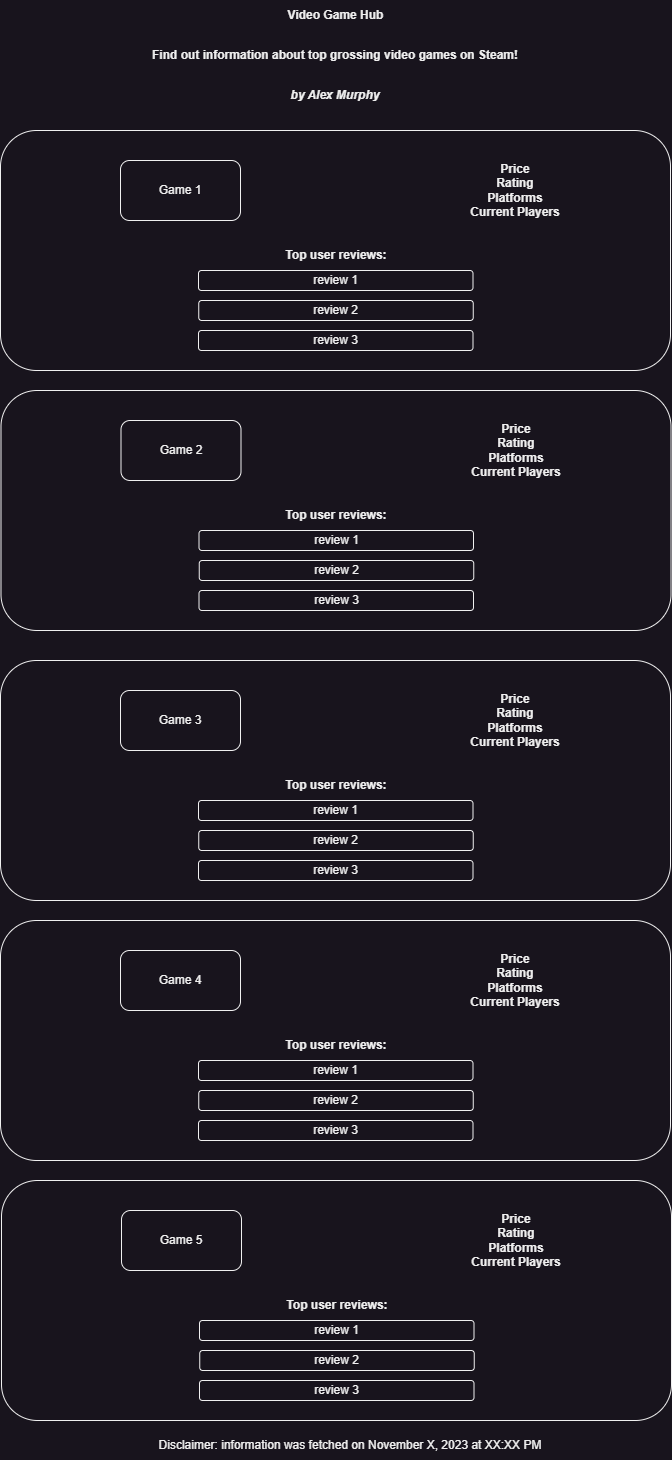

The diagram above was exported from draw.io. Its source (the exported page's mxGraphModel, read from the mxfile embedded in the PNG):
<mxGraphModel dx="1434" dy="836" grid="1" gridSize="10" guides="1" tooltips="1" connect="1" arrows="1" fold="1" page="1" pageScale="1" pageWidth="850" pageHeight="1100" math="0" shadow="0">
  <root>
    <mxCell id="0" />
    <mxCell id="1" parent="0" />
    <mxCell id="gTq0HfhYKbJOwFUmwhoU-1" value="&lt;b&gt;Video Game Hub&lt;/b&gt;" style="text;html=1;strokeColor=none;fillColor=none;align=center;verticalAlign=middle;whiteSpace=wrap;rounded=0;" parent="1" vertex="1">
      <mxGeometry x="353" y="40" width="145" height="30" as="geometry" />
    </mxCell>
    <mxCell id="gTq0HfhYKbJOwFUmwhoU-2" value="&lt;b&gt;Find out information about top grossing video games on Steam!&lt;/b&gt;" style="text;html=1;strokeColor=none;fillColor=none;align=center;verticalAlign=middle;whiteSpace=wrap;rounded=0;" parent="1" vertex="1">
      <mxGeometry x="185" y="80" width="480" height="30" as="geometry" />
    </mxCell>
    <mxCell id="gTq0HfhYKbJOwFUmwhoU-4" value="&lt;b&gt;&lt;i&gt;by Alex Murphy&lt;/i&gt;&lt;/b&gt;" style="text;html=1;strokeColor=none;fillColor=none;align=center;verticalAlign=middle;whiteSpace=wrap;rounded=0;" parent="1" vertex="1">
      <mxGeometry x="185" y="120" width="480" height="30" as="geometry" />
    </mxCell>
    <mxCell id="gTq0HfhYKbJOwFUmwhoU-6" value="" style="rounded=1;whiteSpace=wrap;html=1;movable=1;resizable=1;rotatable=1;deletable=1;editable=1;locked=0;connectable=1;" parent="1" vertex="1">
      <mxGeometry x="90" y="170" width="670" height="240" as="geometry" />
    </mxCell>
    <mxCell id="gTq0HfhYKbJOwFUmwhoU-7" value="Game 1" style="rounded=1;whiteSpace=wrap;html=1;movable=1;resizable=1;rotatable=1;deletable=1;editable=1;locked=0;connectable=1;" parent="1" vertex="1">
      <mxGeometry x="210" y="200" width="120" height="60" as="geometry" />
    </mxCell>
    <mxCell id="gTq0HfhYKbJOwFUmwhoU-8" value="&lt;b&gt;Price&lt;br&gt;Rating&lt;br&gt;Platforms&lt;br&gt;Current Players&lt;br&gt;&lt;/b&gt;" style="text;html=1;strokeColor=none;fillColor=none;align=center;verticalAlign=middle;whiteSpace=wrap;rounded=0;movable=1;resizable=1;rotatable=1;deletable=1;editable=1;locked=0;connectable=1;" parent="1" vertex="1">
      <mxGeometry x="515" y="190" width="180" height="80" as="geometry" />
    </mxCell>
    <mxCell id="gTq0HfhYKbJOwFUmwhoU-9" value="&lt;b&gt;Top user reviews:&lt;br&gt;&lt;/b&gt;" style="text;html=1;strokeColor=none;fillColor=none;align=center;verticalAlign=middle;whiteSpace=wrap;rounded=0;movable=1;resizable=1;rotatable=1;deletable=1;editable=1;locked=0;connectable=1;" parent="1" vertex="1">
      <mxGeometry x="335.5" y="280" width="180" height="30" as="geometry" />
    </mxCell>
    <mxCell id="gTq0HfhYKbJOwFUmwhoU-11" value="review 1" style="rounded=1;whiteSpace=wrap;html=1;movable=1;resizable=1;rotatable=1;deletable=1;editable=1;locked=0;connectable=1;" parent="1" vertex="1">
      <mxGeometry x="288" y="310" width="274.5" height="20" as="geometry" />
    </mxCell>
    <mxCell id="gTq0HfhYKbJOwFUmwhoU-12" value="review 2" style="rounded=1;whiteSpace=wrap;html=1;movable=1;resizable=1;rotatable=1;deletable=1;editable=1;locked=0;connectable=1;" parent="1" vertex="1">
      <mxGeometry x="288.25" y="340" width="274.5" height="20" as="geometry" />
    </mxCell>
    <mxCell id="gTq0HfhYKbJOwFUmwhoU-13" value="review 3" style="rounded=1;whiteSpace=wrap;html=1;movable=1;resizable=1;rotatable=1;deletable=1;editable=1;locked=0;connectable=1;" parent="1" vertex="1">
      <mxGeometry x="288" y="370" width="274.5" height="20" as="geometry" />
    </mxCell>
    <mxCell id="gTq0HfhYKbJOwFUmwhoU-49" value="" style="rounded=1;whiteSpace=wrap;html=1;movable=1;resizable=1;rotatable=1;deletable=1;editable=1;locked=0;connectable=1;" parent="1" vertex="1">
      <mxGeometry x="90.5" y="430" width="670" height="240" as="geometry" />
    </mxCell>
    <mxCell id="gTq0HfhYKbJOwFUmwhoU-50" value="Game 2" style="rounded=1;whiteSpace=wrap;html=1;movable=1;resizable=1;rotatable=1;deletable=1;editable=1;locked=0;connectable=1;" parent="1" vertex="1">
      <mxGeometry x="210.5" y="460" width="120" height="60" as="geometry" />
    </mxCell>
    <mxCell id="gTq0HfhYKbJOwFUmwhoU-51" value="&lt;b&gt;Price&lt;br&gt;Rating&lt;br&gt;Platforms&lt;br&gt;Current Players&lt;br&gt;&lt;/b&gt;" style="text;html=1;strokeColor=none;fillColor=none;align=center;verticalAlign=middle;whiteSpace=wrap;rounded=0;movable=1;resizable=1;rotatable=1;deletable=1;editable=1;locked=0;connectable=1;" parent="1" vertex="1">
      <mxGeometry x="515.5" y="450" width="180" height="80" as="geometry" />
    </mxCell>
    <mxCell id="gTq0HfhYKbJOwFUmwhoU-52" value="&lt;b&gt;Top user reviews:&lt;br&gt;&lt;/b&gt;" style="text;html=1;strokeColor=none;fillColor=none;align=center;verticalAlign=middle;whiteSpace=wrap;rounded=0;movable=1;resizable=1;rotatable=1;deletable=1;editable=1;locked=0;connectable=1;" parent="1" vertex="1">
      <mxGeometry x="336" y="540" width="180" height="30" as="geometry" />
    </mxCell>
    <mxCell id="gTq0HfhYKbJOwFUmwhoU-53" value="review 1" style="rounded=1;whiteSpace=wrap;html=1;movable=1;resizable=1;rotatable=1;deletable=1;editable=1;locked=0;connectable=1;" parent="1" vertex="1">
      <mxGeometry x="288.5" y="570" width="274.5" height="20" as="geometry" />
    </mxCell>
    <mxCell id="gTq0HfhYKbJOwFUmwhoU-54" value="review 2" style="rounded=1;whiteSpace=wrap;html=1;movable=1;resizable=1;rotatable=1;deletable=1;editable=1;locked=0;connectable=1;" parent="1" vertex="1">
      <mxGeometry x="288.75" y="600" width="274.5" height="20" as="geometry" />
    </mxCell>
    <mxCell id="gTq0HfhYKbJOwFUmwhoU-55" value="review 3" style="rounded=1;whiteSpace=wrap;html=1;movable=1;resizable=1;rotatable=1;deletable=1;editable=1;locked=0;connectable=1;" parent="1" vertex="1">
      <mxGeometry x="288.5" y="630" width="274.5" height="20" as="geometry" />
    </mxCell>
    <mxCell id="gTq0HfhYKbJOwFUmwhoU-56" value="" style="rounded=1;whiteSpace=wrap;html=1;movable=1;resizable=1;rotatable=1;deletable=1;editable=1;locked=0;connectable=1;" parent="1" vertex="1">
      <mxGeometry x="90" y="700" width="670" height="240" as="geometry" />
    </mxCell>
    <mxCell id="gTq0HfhYKbJOwFUmwhoU-57" value="Game 3" style="rounded=1;whiteSpace=wrap;html=1;movable=1;resizable=1;rotatable=1;deletable=1;editable=1;locked=0;connectable=1;" parent="1" vertex="1">
      <mxGeometry x="210" y="730" width="120" height="60" as="geometry" />
    </mxCell>
    <mxCell id="gTq0HfhYKbJOwFUmwhoU-58" value="&lt;b&gt;Price&lt;br&gt;Rating&lt;br&gt;Platforms&lt;br&gt;Current Players&lt;br&gt;&lt;/b&gt;" style="text;html=1;strokeColor=none;fillColor=none;align=center;verticalAlign=middle;whiteSpace=wrap;rounded=0;movable=1;resizable=1;rotatable=1;deletable=1;editable=1;locked=0;connectable=1;" parent="1" vertex="1">
      <mxGeometry x="515" y="720" width="180" height="80" as="geometry" />
    </mxCell>
    <mxCell id="gTq0HfhYKbJOwFUmwhoU-59" value="&lt;b&gt;Top user reviews:&lt;br&gt;&lt;/b&gt;" style="text;html=1;strokeColor=none;fillColor=none;align=center;verticalAlign=middle;whiteSpace=wrap;rounded=0;movable=1;resizable=1;rotatable=1;deletable=1;editable=1;locked=0;connectable=1;" parent="1" vertex="1">
      <mxGeometry x="335.5" y="810" width="180" height="30" as="geometry" />
    </mxCell>
    <mxCell id="gTq0HfhYKbJOwFUmwhoU-60" value="review 1" style="rounded=1;whiteSpace=wrap;html=1;movable=1;resizable=1;rotatable=1;deletable=1;editable=1;locked=0;connectable=1;" parent="1" vertex="1">
      <mxGeometry x="288" y="840" width="274.5" height="20" as="geometry" />
    </mxCell>
    <mxCell id="gTq0HfhYKbJOwFUmwhoU-61" value="review 2" style="rounded=1;whiteSpace=wrap;html=1;movable=1;resizable=1;rotatable=1;deletable=1;editable=1;locked=0;connectable=1;" parent="1" vertex="1">
      <mxGeometry x="288.25" y="870" width="274.5" height="20" as="geometry" />
    </mxCell>
    <mxCell id="gTq0HfhYKbJOwFUmwhoU-62" value="review 3" style="rounded=1;whiteSpace=wrap;html=1;movable=1;resizable=1;rotatable=1;deletable=1;editable=1;locked=0;connectable=1;" parent="1" vertex="1">
      <mxGeometry x="288" y="900" width="274.5" height="20" as="geometry" />
    </mxCell>
    <mxCell id="gTq0HfhYKbJOwFUmwhoU-63" value="" style="rounded=1;whiteSpace=wrap;html=1;movable=1;resizable=1;rotatable=1;deletable=1;editable=1;locked=0;connectable=1;" parent="1" vertex="1">
      <mxGeometry x="90" y="960" width="670" height="240" as="geometry" />
    </mxCell>
    <mxCell id="gTq0HfhYKbJOwFUmwhoU-64" value="Game 4" style="rounded=1;whiteSpace=wrap;html=1;movable=1;resizable=1;rotatable=1;deletable=1;editable=1;locked=0;connectable=1;" parent="1" vertex="1">
      <mxGeometry x="210" y="990" width="120" height="60" as="geometry" />
    </mxCell>
    <mxCell id="gTq0HfhYKbJOwFUmwhoU-65" value="&lt;b&gt;Price&lt;br&gt;Rating&lt;br&gt;Platforms&lt;br&gt;Current Players&lt;br&gt;&lt;/b&gt;" style="text;html=1;strokeColor=none;fillColor=none;align=center;verticalAlign=middle;whiteSpace=wrap;rounded=0;movable=1;resizable=1;rotatable=1;deletable=1;editable=1;locked=0;connectable=1;" parent="1" vertex="1">
      <mxGeometry x="515" y="980" width="180" height="80" as="geometry" />
    </mxCell>
    <mxCell id="gTq0HfhYKbJOwFUmwhoU-66" value="&lt;b&gt;Top user reviews:&lt;br&gt;&lt;/b&gt;" style="text;html=1;strokeColor=none;fillColor=none;align=center;verticalAlign=middle;whiteSpace=wrap;rounded=0;movable=1;resizable=1;rotatable=1;deletable=1;editable=1;locked=0;connectable=1;" parent="1" vertex="1">
      <mxGeometry x="335.5" y="1070" width="180" height="30" as="geometry" />
    </mxCell>
    <mxCell id="gTq0HfhYKbJOwFUmwhoU-67" value="review 1" style="rounded=1;whiteSpace=wrap;html=1;movable=1;resizable=1;rotatable=1;deletable=1;editable=1;locked=0;connectable=1;" parent="1" vertex="1">
      <mxGeometry x="288" y="1100" width="274.5" height="20" as="geometry" />
    </mxCell>
    <mxCell id="gTq0HfhYKbJOwFUmwhoU-68" value="review 2" style="rounded=1;whiteSpace=wrap;html=1;movable=1;resizable=1;rotatable=1;deletable=1;editable=1;locked=0;connectable=1;" parent="1" vertex="1">
      <mxGeometry x="288.25" y="1130" width="274.5" height="20" as="geometry" />
    </mxCell>
    <mxCell id="gTq0HfhYKbJOwFUmwhoU-69" value="review 3" style="rounded=1;whiteSpace=wrap;html=1;movable=1;resizable=1;rotatable=1;deletable=1;editable=1;locked=0;connectable=1;" parent="1" vertex="1">
      <mxGeometry x="288" y="1160" width="274.5" height="20" as="geometry" />
    </mxCell>
    <mxCell id="gTq0HfhYKbJOwFUmwhoU-70" value="" style="rounded=1;whiteSpace=wrap;html=1;movable=1;resizable=1;rotatable=1;deletable=1;editable=1;locked=0;connectable=1;" parent="1" vertex="1">
      <mxGeometry x="91" y="1220" width="670" height="240" as="geometry" />
    </mxCell>
    <mxCell id="gTq0HfhYKbJOwFUmwhoU-71" value="Game 5" style="rounded=1;whiteSpace=wrap;html=1;movable=1;resizable=1;rotatable=1;deletable=1;editable=1;locked=0;connectable=1;" parent="1" vertex="1">
      <mxGeometry x="211" y="1250" width="120" height="60" as="geometry" />
    </mxCell>
    <mxCell id="gTq0HfhYKbJOwFUmwhoU-72" value="&lt;b&gt;Price&lt;br&gt;Rating&lt;br&gt;Platforms&lt;br&gt;Current Players&lt;br&gt;&lt;/b&gt;" style="text;html=1;strokeColor=none;fillColor=none;align=center;verticalAlign=middle;whiteSpace=wrap;rounded=0;movable=1;resizable=1;rotatable=1;deletable=1;editable=1;locked=0;connectable=1;" parent="1" vertex="1">
      <mxGeometry x="516" y="1240" width="180" height="80" as="geometry" />
    </mxCell>
    <mxCell id="gTq0HfhYKbJOwFUmwhoU-73" value="&lt;b&gt;Top user reviews:&lt;br&gt;&lt;/b&gt;" style="text;html=1;strokeColor=none;fillColor=none;align=center;verticalAlign=middle;whiteSpace=wrap;rounded=0;movable=1;resizable=1;rotatable=1;deletable=1;editable=1;locked=0;connectable=1;" parent="1" vertex="1">
      <mxGeometry x="336.5" y="1330" width="180" height="30" as="geometry" />
    </mxCell>
    <mxCell id="gTq0HfhYKbJOwFUmwhoU-74" value="review 1" style="rounded=1;whiteSpace=wrap;html=1;movable=1;resizable=1;rotatable=1;deletable=1;editable=1;locked=0;connectable=1;" parent="1" vertex="1">
      <mxGeometry x="289" y="1360" width="274.5" height="20" as="geometry" />
    </mxCell>
    <mxCell id="gTq0HfhYKbJOwFUmwhoU-75" value="review 2" style="rounded=1;whiteSpace=wrap;html=1;movable=1;resizable=1;rotatable=1;deletable=1;editable=1;locked=0;connectable=1;" parent="1" vertex="1">
      <mxGeometry x="289.25" y="1390" width="274.5" height="20" as="geometry" />
    </mxCell>
    <mxCell id="gTq0HfhYKbJOwFUmwhoU-76" value="review 3" style="rounded=1;whiteSpace=wrap;html=1;movable=1;resizable=1;rotatable=1;deletable=1;editable=1;locked=0;connectable=1;" parent="1" vertex="1">
      <mxGeometry x="289" y="1420" width="274.5" height="20" as="geometry" />
    </mxCell>
    <mxCell id="gTq0HfhYKbJOwFUmwhoU-77" value="Disclaimer: information was fetched on November X, 2023 at XX:XX PM" style="text;html=1;strokeColor=none;fillColor=none;align=center;verticalAlign=middle;whiteSpace=wrap;rounded=0;" parent="1" vertex="1">
      <mxGeometry x="230" y="1470" width="420" height="30" as="geometry" />
    </mxCell>
  </root>
</mxGraphModel>